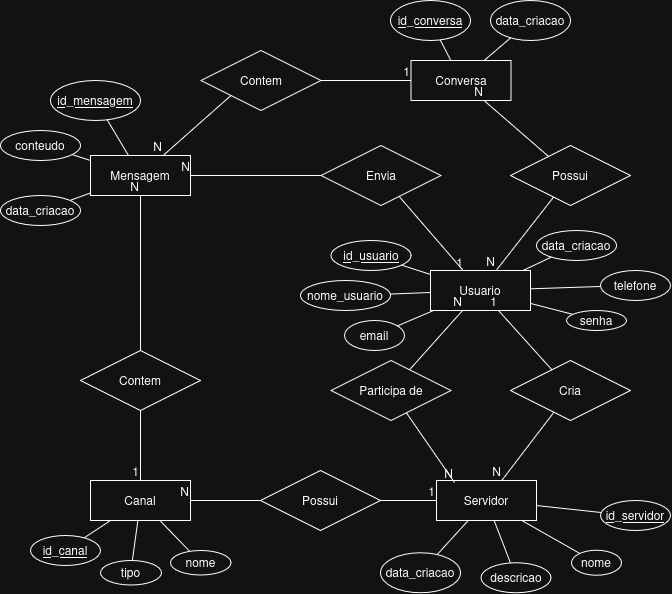

The diagram above was exported from draw.io. Its source (the exported page's mxGraphModel, read from the mxfile embedded in the PNG):
<mxGraphModel dx="1229" dy="596" grid="1" gridSize="10" guides="1" tooltips="1" connect="1" arrows="1" fold="1" page="1" pageScale="1" pageWidth="827" pageHeight="1169" math="0" shadow="0">
  <root>
    <mxCell id="0" />
    <mxCell id="1" parent="0" />
    <mxCell id="SqAnOhlj1ylAzYEAr-E8-1" parent="1" style="whiteSpace=wrap;html=1;align=center;" value="Mensagem" vertex="1">
      <mxGeometry height="40" width="100" x="100" y="205" as="geometry" />
    </mxCell>
    <mxCell id="SqAnOhlj1ylAzYEAr-E8-2" parent="1" style="whiteSpace=wrap;html=1;align=center;" value="Servidor" vertex="1">
      <mxGeometry height="40" width="100" x="446" y="530" as="geometry" />
    </mxCell>
    <mxCell id="SqAnOhlj1ylAzYEAr-E8-7" edge="1" parent="1" source="SqAnOhlj1ylAzYEAr-E8-3" style="rounded=0;orthogonalLoop=1;jettySize=auto;html=1;startArrow=none;startFill=0;endArrow=none;endFill=0;" target="SqAnOhlj1ylAzYEAr-E8-6">
      <mxGeometry relative="1" as="geometry" />
    </mxCell>
    <mxCell id="SqAnOhlj1ylAzYEAr-E8-11" edge="1" parent="1" source="SqAnOhlj1ylAzYEAr-E8-3" style="rounded=0;orthogonalLoop=1;jettySize=auto;html=1;endArrow=none;endFill=0;" target="SqAnOhlj1ylAzYEAr-E8-10">
      <mxGeometry relative="1" as="geometry" />
    </mxCell>
    <mxCell id="SqAnOhlj1ylAzYEAr-E8-12" edge="1" parent="1" source="SqAnOhlj1ylAzYEAr-E8-3" style="rounded=0;orthogonalLoop=1;jettySize=auto;html=1;endArrow=none;endFill=0;" target="SqAnOhlj1ylAzYEAr-E8-9">
      <mxGeometry relative="1" as="geometry" />
    </mxCell>
    <mxCell id="SqAnOhlj1ylAzYEAr-E8-16" edge="1" parent="1" source="SqAnOhlj1ylAzYEAr-E8-3" style="rounded=0;orthogonalLoop=1;jettySize=auto;html=1;endArrow=none;endFill=0;" target="SqAnOhlj1ylAzYEAr-E8-15">
      <mxGeometry relative="1" as="geometry" />
    </mxCell>
    <mxCell id="SqAnOhlj1ylAzYEAr-E8-18" edge="1" parent="1" source="SqAnOhlj1ylAzYEAr-E8-3" style="rounded=0;orthogonalLoop=1;jettySize=auto;html=1;endArrow=none;endFill=0;" target="SqAnOhlj1ylAzYEAr-E8-14">
      <mxGeometry relative="1" as="geometry" />
    </mxCell>
    <mxCell id="SqAnOhlj1ylAzYEAr-E8-19" edge="1" parent="1" source="SqAnOhlj1ylAzYEAr-E8-3" style="rounded=0;orthogonalLoop=1;jettySize=auto;html=1;endArrow=none;endFill=0;" target="SqAnOhlj1ylAzYEAr-E8-8" value="">
      <mxGeometry relative="1" as="geometry" />
    </mxCell>
    <mxCell id="SqAnOhlj1ylAzYEAr-E8-3" parent="1" style="whiteSpace=wrap;html=1;align=center;" value="Usuario" vertex="1">
      <mxGeometry height="40" width="100" x="440" y="320" as="geometry" />
    </mxCell>
    <mxCell id="SqAnOhlj1ylAzYEAr-E8-4" parent="1" style="whiteSpace=wrap;html=1;align=center;" value="Canal" vertex="1">
      <mxGeometry height="40" width="100" x="100" y="530" as="geometry" />
    </mxCell>
    <mxCell id="SqAnOhlj1ylAzYEAr-E8-5" parent="1" style="whiteSpace=wrap;html=1;align=center;" value="Conversa" vertex="1">
      <mxGeometry height="40" width="100" x="420.5" y="110" as="geometry" />
    </mxCell>
    <mxCell id="SqAnOhlj1ylAzYEAr-E8-6" parent="1" style="ellipse;whiteSpace=wrap;html=1;align=center;fontStyle=4;" value="id_usuario" vertex="1">
      <mxGeometry height="30" width="80" x="340.5" y="290" as="geometry" />
    </mxCell>
    <mxCell id="SqAnOhlj1ylAzYEAr-E8-8" parent="1" style="ellipse;whiteSpace=wrap;html=1;align=center;" value="telefone" vertex="1">
      <mxGeometry height="30" width="70" x="610" y="320" as="geometry" />
    </mxCell>
    <mxCell id="SqAnOhlj1ylAzYEAr-E8-9" parent="1" style="ellipse;whiteSpace=wrap;html=1;align=center;" value="email" vertex="1">
      <mxGeometry height="30" width="60" x="354" y="370" as="geometry" />
    </mxCell>
    <mxCell id="SqAnOhlj1ylAzYEAr-E8-10" parent="1" style="ellipse;whiteSpace=wrap;html=1;align=center;" value="nome_usuario" vertex="1">
      <mxGeometry height="30" width="90" x="310" y="330" as="geometry" />
    </mxCell>
    <mxCell id="SqAnOhlj1ylAzYEAr-E8-14" parent="1" style="ellipse;whiteSpace=wrap;html=1;align=center;" value="senha" vertex="1">
      <mxGeometry height="20" width="60" x="576" y="360" as="geometry" />
    </mxCell>
    <mxCell id="SqAnOhlj1ylAzYEAr-E8-15" parent="1" style="ellipse;whiteSpace=wrap;html=1;align=center;" value="data_criacao" vertex="1">
      <mxGeometry height="30" width="80" x="546" y="280" as="geometry" />
    </mxCell>
    <mxCell id="SqAnOhlj1ylAzYEAr-E8-17" edge="1" parent="1" source="SqAnOhlj1ylAzYEAr-E8-14" style="edgeStyle=orthogonalEdgeStyle;rounded=0;orthogonalLoop=1;jettySize=auto;html=1;exitX=0.5;exitY=1;exitDx=0;exitDy=0;" target="SqAnOhlj1ylAzYEAr-E8-14">
      <mxGeometry relative="1" as="geometry" />
    </mxCell>
    <mxCell id="SqAnOhlj1ylAzYEAr-E8-25" edge="1" parent="1" source="SqAnOhlj1ylAzYEAr-E8-20" style="rounded=0;orthogonalLoop=1;jettySize=auto;html=1;endArrow=none;endFill=0;" target="SqAnOhlj1ylAzYEAr-E8-2">
      <mxGeometry relative="1" as="geometry" />
    </mxCell>
    <mxCell id="SqAnOhlj1ylAzYEAr-E8-20" parent="1" style="ellipse;whiteSpace=wrap;html=1;align=center;fontStyle=4;" value="id_servidor" vertex="1">
      <mxGeometry height="30" width="70" x="610" y="550" as="geometry" />
    </mxCell>
    <mxCell id="SqAnOhlj1ylAzYEAr-E8-28" edge="1" parent="1" source="SqAnOhlj1ylAzYEAr-E8-22" style="rounded=0;orthogonalLoop=1;jettySize=auto;html=1;endArrow=none;endFill=0;" target="SqAnOhlj1ylAzYEAr-E8-2" value="">
      <mxGeometry relative="1" as="geometry">
        <mxPoint x="460" y="476.66666666666663" as="targetPoint" />
      </mxGeometry>
    </mxCell>
    <mxCell id="SqAnOhlj1ylAzYEAr-E8-22" parent="1" style="ellipse;whiteSpace=wrap;html=1;align=center;" value="data_criacao" vertex="1">
      <mxGeometry height="40" width="80" x="390" y="602.25" as="geometry" />
    </mxCell>
    <mxCell id="SqAnOhlj1ylAzYEAr-E8-26" edge="1" parent="1" source="SqAnOhlj1ylAzYEAr-E8-23" style="rounded=0;orthogonalLoop=1;jettySize=auto;html=1;endArrow=none;endFill=0;" target="SqAnOhlj1ylAzYEAr-E8-2">
      <mxGeometry relative="1" as="geometry">
        <mxPoint x="460" y="460" as="targetPoint" />
      </mxGeometry>
    </mxCell>
    <mxCell id="SqAnOhlj1ylAzYEAr-E8-23" parent="1" style="ellipse;whiteSpace=wrap;html=1;align=center;" value="nome" vertex="1">
      <mxGeometry height="25" width="50" x="581" y="599.75" as="geometry" />
    </mxCell>
    <mxCell id="SqAnOhlj1ylAzYEAr-E8-27" edge="1" parent="1" source="SqAnOhlj1ylAzYEAr-E8-24" style="rounded=0;orthogonalLoop=1;jettySize=auto;html=1;endArrow=none;endFill=0;" target="SqAnOhlj1ylAzYEAr-E8-2">
      <mxGeometry relative="1" as="geometry">
        <mxPoint x="460" y="461.5527950310559" as="targetPoint" />
      </mxGeometry>
    </mxCell>
    <mxCell id="SqAnOhlj1ylAzYEAr-E8-24" parent="1" style="ellipse;whiteSpace=wrap;html=1;align=center;" value="descricao" vertex="1">
      <mxGeometry height="30" width="70" x="490.5" y="612.25" as="geometry" />
    </mxCell>
    <mxCell id="SqAnOhlj1ylAzYEAr-E8-32" edge="1" parent="1" source="SqAnOhlj1ylAzYEAr-E8-29" style="rounded=0;orthogonalLoop=1;jettySize=auto;html=1;endArrow=none;endFill=0;" target="SqAnOhlj1ylAzYEAr-E8-4">
      <mxGeometry relative="1" as="geometry" />
    </mxCell>
    <mxCell id="SqAnOhlj1ylAzYEAr-E8-29" parent="1" style="ellipse;whiteSpace=wrap;html=1;align=center;fontStyle=4;" value="id_canal" vertex="1">
      <mxGeometry height="30" width="70" x="40" y="585" as="geometry" />
    </mxCell>
    <mxCell id="SqAnOhlj1ylAzYEAr-E8-33" edge="1" parent="1" source="SqAnOhlj1ylAzYEAr-E8-30" style="rounded=0;orthogonalLoop=1;jettySize=auto;html=1;endArrow=none;endFill=0;" target="SqAnOhlj1ylAzYEAr-E8-4">
      <mxGeometry relative="1" as="geometry" />
    </mxCell>
    <mxCell id="SqAnOhlj1ylAzYEAr-E8-30" parent="1" style="ellipse;whiteSpace=wrap;html=1;align=center;" value="nome" vertex="1">
      <mxGeometry height="24.5" width="60.5" x="180" y="600" as="geometry" />
    </mxCell>
    <mxCell id="SqAnOhlj1ylAzYEAr-E8-34" edge="1" parent="1" source="SqAnOhlj1ylAzYEAr-E8-31" style="rounded=0;orthogonalLoop=1;jettySize=auto;html=1;endArrow=none;endFill=0;" target="SqAnOhlj1ylAzYEAr-E8-4">
      <mxGeometry relative="1" as="geometry" />
    </mxCell>
    <mxCell id="SqAnOhlj1ylAzYEAr-E8-31" parent="1" style="ellipse;whiteSpace=wrap;html=1;align=center;" value="tipo" vertex="1">
      <mxGeometry height="24.5" width="61" x="110" y="610" as="geometry" />
    </mxCell>
    <mxCell id="SqAnOhlj1ylAzYEAr-E8-38" edge="1" parent="1" source="SqAnOhlj1ylAzYEAr-E8-35" style="rounded=0;orthogonalLoop=1;jettySize=auto;html=1;endArrow=none;endFill=0;" target="SqAnOhlj1ylAzYEAr-E8-5">
      <mxGeometry relative="1" as="geometry" />
    </mxCell>
    <mxCell id="SqAnOhlj1ylAzYEAr-E8-35" parent="1" style="ellipse;whiteSpace=wrap;html=1;align=center;fontStyle=4;" value="id_conversa" vertex="1">
      <mxGeometry height="40" width="80" x="400" y="50" as="geometry" />
    </mxCell>
    <mxCell id="SqAnOhlj1ylAzYEAr-E8-39" edge="1" parent="1" source="SqAnOhlj1ylAzYEAr-E8-37" style="rounded=0;orthogonalLoop=1;jettySize=auto;html=1;endArrow=none;endFill=0;" target="SqAnOhlj1ylAzYEAr-E8-5">
      <mxGeometry relative="1" as="geometry" />
    </mxCell>
    <mxCell id="SqAnOhlj1ylAzYEAr-E8-37" parent="1" style="ellipse;whiteSpace=wrap;html=1;align=center;" value="data_criacao" vertex="1">
      <mxGeometry height="40" width="80" x="500" y="50" as="geometry" />
    </mxCell>
    <mxCell id="SqAnOhlj1ylAzYEAr-E8-41" edge="1" parent="1" source="SqAnOhlj1ylAzYEAr-E8-40" style="rounded=0;orthogonalLoop=1;jettySize=auto;html=1;endArrow=none;endFill=0;" target="SqAnOhlj1ylAzYEAr-E8-1">
      <mxGeometry relative="1" as="geometry" />
    </mxCell>
    <mxCell id="SqAnOhlj1ylAzYEAr-E8-40" parent="1" style="ellipse;whiteSpace=wrap;html=1;align=center;fontStyle=4;" value="id_mensagem" vertex="1">
      <mxGeometry height="40" width="90" x="60" y="130" as="geometry" />
    </mxCell>
    <mxCell id="SqAnOhlj1ylAzYEAr-E8-43" edge="1" parent="1" source="SqAnOhlj1ylAzYEAr-E8-42" style="rounded=0;orthogonalLoop=1;jettySize=auto;html=1;endArrow=none;endFill=0;" target="SqAnOhlj1ylAzYEAr-E8-1">
      <mxGeometry relative="1" as="geometry" />
    </mxCell>
    <mxCell id="SqAnOhlj1ylAzYEAr-E8-42" parent="1" style="ellipse;whiteSpace=wrap;html=1;align=center;" value="conteudo" vertex="1">
      <mxGeometry height="30" width="80" x="10" y="180" as="geometry" />
    </mxCell>
    <mxCell id="SqAnOhlj1ylAzYEAr-E8-45" edge="1" parent="1" source="SqAnOhlj1ylAzYEAr-E8-44" style="rounded=0;orthogonalLoop=1;jettySize=auto;html=1;endArrow=none;endFill=0;" target="SqAnOhlj1ylAzYEAr-E8-1">
      <mxGeometry relative="1" as="geometry" />
    </mxCell>
    <mxCell id="SqAnOhlj1ylAzYEAr-E8-44" parent="1" style="ellipse;whiteSpace=wrap;html=1;align=center;" value="data_criacao" vertex="1">
      <mxGeometry height="30" width="80" x="10" y="245" as="geometry" />
    </mxCell>
    <mxCell id="SqAnOhlj1ylAzYEAr-E8-46" parent="1" style="shape=rhombus;perimeter=rhombusPerimeter;whiteSpace=wrap;html=1;align=center;" value="Cria" vertex="1">
      <mxGeometry height="60" width="120" x="520" y="410" as="geometry" />
    </mxCell>
    <mxCell id="SqAnOhlj1ylAzYEAr-E8-51" edge="1" parent="1" source="SqAnOhlj1ylAzYEAr-E8-46" style="endArrow=none;html=1;rounded=0;" target="SqAnOhlj1ylAzYEAr-E8-3" value="">
      <mxGeometry relative="1" as="geometry">
        <mxPoint x="210" y="270" as="sourcePoint" />
        <mxPoint x="370" y="270" as="targetPoint" />
      </mxGeometry>
    </mxCell>
    <mxCell id="SqAnOhlj1ylAzYEAr-E8-52" connectable="0" parent="SqAnOhlj1ylAzYEAr-E8-51" style="resizable=0;html=1;whiteSpace=wrap;align=right;verticalAlign=bottom;" value="1" vertex="1">
      <mxGeometry relative="1" x="1" as="geometry" />
    </mxCell>
    <mxCell id="SqAnOhlj1ylAzYEAr-E8-53" edge="1" parent="1" source="SqAnOhlj1ylAzYEAr-E8-46" style="endArrow=none;html=1;rounded=0;" target="SqAnOhlj1ylAzYEAr-E8-2" value="">
      <mxGeometry relative="1" as="geometry">
        <mxPoint x="260" y="450" as="sourcePoint" />
        <mxPoint x="420" y="450" as="targetPoint" />
      </mxGeometry>
    </mxCell>
    <mxCell id="SqAnOhlj1ylAzYEAr-E8-54" connectable="0" parent="SqAnOhlj1ylAzYEAr-E8-53" style="resizable=0;html=1;whiteSpace=wrap;align=right;verticalAlign=bottom;" value="N" vertex="1">
      <mxGeometry relative="1" x="1" as="geometry" />
    </mxCell>
    <mxCell id="SqAnOhlj1ylAzYEAr-E8-55" parent="1" style="shape=rhombus;perimeter=rhombusPerimeter;whiteSpace=wrap;html=1;align=center;" value="Possui" vertex="1">
      <mxGeometry height="60" width="120" x="270" y="520" as="geometry" />
    </mxCell>
    <mxCell id="SqAnOhlj1ylAzYEAr-E8-57" edge="1" parent="1" source="SqAnOhlj1ylAzYEAr-E8-55" style="endArrow=none;html=1;rounded=0;" target="SqAnOhlj1ylAzYEAr-E8-2" value="">
      <mxGeometry relative="1" as="geometry">
        <mxPoint x="260" y="490" as="sourcePoint" />
        <mxPoint x="420" y="490" as="targetPoint" />
      </mxGeometry>
    </mxCell>
    <mxCell id="SqAnOhlj1ylAzYEAr-E8-58" connectable="0" parent="SqAnOhlj1ylAzYEAr-E8-57" style="resizable=0;html=1;whiteSpace=wrap;align=right;verticalAlign=bottom;" value="1" vertex="1">
      <mxGeometry relative="1" x="1" as="geometry" />
    </mxCell>
    <mxCell id="SqAnOhlj1ylAzYEAr-E8-59" edge="1" parent="1" source="SqAnOhlj1ylAzYEAr-E8-55" style="endArrow=none;html=1;rounded=0;" target="SqAnOhlj1ylAzYEAr-E8-4" value="">
      <mxGeometry relative="1" as="geometry">
        <mxPoint x="260" y="490" as="sourcePoint" />
        <mxPoint x="420" y="490" as="targetPoint" />
      </mxGeometry>
    </mxCell>
    <mxCell id="SqAnOhlj1ylAzYEAr-E8-60" connectable="0" parent="SqAnOhlj1ylAzYEAr-E8-59" style="resizable=0;html=1;whiteSpace=wrap;align=right;verticalAlign=bottom;" value="N" vertex="1">
      <mxGeometry relative="1" x="1" as="geometry" />
    </mxCell>
    <mxCell id="SqAnOhlj1ylAzYEAr-E8-61" parent="1" style="shape=rhombus;perimeter=rhombusPerimeter;whiteSpace=wrap;html=1;align=center;" value="Participa de" vertex="1">
      <mxGeometry height="60" width="120" x="340.5" y="410" as="geometry" />
    </mxCell>
    <mxCell id="SqAnOhlj1ylAzYEAr-E8-64" edge="1" parent="1" source="SqAnOhlj1ylAzYEAr-E8-61" style="endArrow=none;html=1;rounded=0;" target="SqAnOhlj1ylAzYEAr-E8-3" value="">
      <mxGeometry relative="1" as="geometry">
        <mxPoint x="260" y="410" as="sourcePoint" />
        <mxPoint x="420" y="410" as="targetPoint" />
      </mxGeometry>
    </mxCell>
    <mxCell id="SqAnOhlj1ylAzYEAr-E8-65" connectable="0" parent="SqAnOhlj1ylAzYEAr-E8-64" style="resizable=0;html=1;whiteSpace=wrap;align=right;verticalAlign=bottom;" value="N" vertex="1">
      <mxGeometry relative="1" x="1" as="geometry" />
    </mxCell>
    <mxCell id="SqAnOhlj1ylAzYEAr-E8-66" edge="1" parent="1" source="SqAnOhlj1ylAzYEAr-E8-61" style="endArrow=none;html=1;rounded=0;entryX=0.18;entryY=0.05;entryDx=0;entryDy=0;entryPerimeter=0;" target="SqAnOhlj1ylAzYEAr-E8-2" value="">
      <mxGeometry relative="1" as="geometry">
        <mxPoint x="260" y="410" as="sourcePoint" />
        <mxPoint x="420" y="410" as="targetPoint" />
      </mxGeometry>
    </mxCell>
    <mxCell id="SqAnOhlj1ylAzYEAr-E8-67" connectable="0" parent="SqAnOhlj1ylAzYEAr-E8-66" style="resizable=0;html=1;whiteSpace=wrap;align=right;verticalAlign=bottom;" value="N" vertex="1">
      <mxGeometry relative="1" x="1" as="geometry" />
    </mxCell>
    <mxCell id="SqAnOhlj1ylAzYEAr-E8-69" parent="1" style="shape=rhombus;perimeter=rhombusPerimeter;whiteSpace=wrap;html=1;align=center;" value="Possui" vertex="1">
      <mxGeometry height="60" width="120" x="520" y="195" as="geometry" />
    </mxCell>
    <mxCell id="SqAnOhlj1ylAzYEAr-E8-70" edge="1" parent="1" source="SqAnOhlj1ylAzYEAr-E8-69" style="endArrow=none;html=1;rounded=0;" target="SqAnOhlj1ylAzYEAr-E8-3" value="">
      <mxGeometry relative="1" as="geometry">
        <mxPoint x="260" y="200" as="sourcePoint" />
        <mxPoint x="420" y="200" as="targetPoint" />
      </mxGeometry>
    </mxCell>
    <mxCell id="SqAnOhlj1ylAzYEAr-E8-71" connectable="0" parent="SqAnOhlj1ylAzYEAr-E8-70" style="resizable=0;html=1;whiteSpace=wrap;align=right;verticalAlign=bottom;" value="N" vertex="1">
      <mxGeometry relative="1" x="1" as="geometry" />
    </mxCell>
    <mxCell id="SqAnOhlj1ylAzYEAr-E8-72" edge="1" parent="1" source="SqAnOhlj1ylAzYEAr-E8-69" style="endArrow=none;html=1;rounded=0;" target="SqAnOhlj1ylAzYEAr-E8-5" value="">
      <mxGeometry relative="1" as="geometry">
        <mxPoint x="260" y="200" as="sourcePoint" />
        <mxPoint x="610" y="160" as="targetPoint" />
      </mxGeometry>
    </mxCell>
    <mxCell id="SqAnOhlj1ylAzYEAr-E8-73" connectable="0" parent="SqAnOhlj1ylAzYEAr-E8-72" style="resizable=0;html=1;whiteSpace=wrap;align=right;verticalAlign=bottom;" value="N" vertex="1">
      <mxGeometry relative="1" x="1" as="geometry" />
    </mxCell>
    <mxCell id="W9_VfTAIX0ByWboabRy2-1" parent="1" style="shape=rhombus;perimeter=rhombusPerimeter;whiteSpace=wrap;html=1;align=center;" value="Envia" vertex="1">
      <mxGeometry height="60" width="120" x="330.5" y="195" as="geometry" />
    </mxCell>
    <mxCell id="W9_VfTAIX0ByWboabRy2-2" edge="1" parent="1" source="W9_VfTAIX0ByWboabRy2-1" style="endArrow=none;html=1;rounded=0;" target="SqAnOhlj1ylAzYEAr-E8-3" value="">
      <mxGeometry relative="1" as="geometry">
        <mxPoint x="190" y="180" as="sourcePoint" />
        <mxPoint x="350" y="180" as="targetPoint" />
      </mxGeometry>
    </mxCell>
    <mxCell id="W9_VfTAIX0ByWboabRy2-3" connectable="0" parent="W9_VfTAIX0ByWboabRy2-2" style="resizable=0;html=1;whiteSpace=wrap;align=right;verticalAlign=bottom;" value="1" vertex="1">
      <mxGeometry relative="1" x="1" as="geometry" />
    </mxCell>
    <mxCell id="W9_VfTAIX0ByWboabRy2-4" edge="1" parent="1" source="W9_VfTAIX0ByWboabRy2-1" style="endArrow=none;html=1;rounded=0;" target="SqAnOhlj1ylAzYEAr-E8-1" value="">
      <mxGeometry relative="1" as="geometry">
        <mxPoint x="190" y="180" as="sourcePoint" />
        <mxPoint x="350" y="180" as="targetPoint" />
      </mxGeometry>
    </mxCell>
    <mxCell id="W9_VfTAIX0ByWboabRy2-5" connectable="0" parent="W9_VfTAIX0ByWboabRy2-4" style="resizable=0;html=1;whiteSpace=wrap;align=right;verticalAlign=bottom;" value="N" vertex="1">
      <mxGeometry relative="1" x="1" as="geometry" />
    </mxCell>
    <mxCell id="W9_VfTAIX0ByWboabRy2-6" parent="1" style="shape=rhombus;perimeter=rhombusPerimeter;whiteSpace=wrap;html=1;align=center;" value="Contem" vertex="1">
      <mxGeometry height="60" width="120" x="90" y="400" as="geometry" />
    </mxCell>
    <mxCell id="W9_VfTAIX0ByWboabRy2-7" edge="1" parent="1" source="W9_VfTAIX0ByWboabRy2-6" style="endArrow=none;html=1;rounded=0;" target="SqAnOhlj1ylAzYEAr-E8-4" value="">
      <mxGeometry relative="1" as="geometry">
        <mxPoint x="400" y="440" as="sourcePoint" />
        <mxPoint x="560" y="440" as="targetPoint" />
      </mxGeometry>
    </mxCell>
    <mxCell id="W9_VfTAIX0ByWboabRy2-8" connectable="0" parent="W9_VfTAIX0ByWboabRy2-7" style="resizable=0;html=1;whiteSpace=wrap;align=right;verticalAlign=bottom;" value="1" vertex="1">
      <mxGeometry relative="1" x="1" as="geometry" />
    </mxCell>
    <mxCell id="W9_VfTAIX0ByWboabRy2-9" edge="1" parent="1" source="W9_VfTAIX0ByWboabRy2-6" style="endArrow=none;html=1;rounded=0;" target="SqAnOhlj1ylAzYEAr-E8-1" value="">
      <mxGeometry relative="1" as="geometry">
        <mxPoint x="400" y="440" as="sourcePoint" />
        <mxPoint x="170" y="290" as="targetPoint" />
      </mxGeometry>
    </mxCell>
    <mxCell id="W9_VfTAIX0ByWboabRy2-10" connectable="0" parent="W9_VfTAIX0ByWboabRy2-9" style="resizable=0;html=1;whiteSpace=wrap;align=right;verticalAlign=bottom;" value="N" vertex="1">
      <mxGeometry relative="1" x="1" as="geometry" />
    </mxCell>
    <mxCell id="W9_VfTAIX0ByWboabRy2-11" parent="1" style="shape=rhombus;perimeter=rhombusPerimeter;whiteSpace=wrap;html=1;align=center;" value="Contem" vertex="1">
      <mxGeometry height="60" width="120" x="210.5" y="100" as="geometry" />
    </mxCell>
    <mxCell id="W9_VfTAIX0ByWboabRy2-12" edge="1" parent="1" source="W9_VfTAIX0ByWboabRy2-11" style="endArrow=none;html=1;rounded=0;" target="SqAnOhlj1ylAzYEAr-E8-5" value="">
      <mxGeometry relative="1" as="geometry">
        <mxPoint x="330" y="220" as="sourcePoint" />
        <mxPoint x="490" y="220" as="targetPoint" />
      </mxGeometry>
    </mxCell>
    <mxCell id="W9_VfTAIX0ByWboabRy2-13" connectable="0" parent="W9_VfTAIX0ByWboabRy2-12" style="resizable=0;html=1;whiteSpace=wrap;align=right;verticalAlign=bottom;" value="1" vertex="1">
      <mxGeometry relative="1" x="1" as="geometry" />
    </mxCell>
    <mxCell id="W9_VfTAIX0ByWboabRy2-14" edge="1" parent="1" source="W9_VfTAIX0ByWboabRy2-11" style="endArrow=none;html=1;rounded=0;exitX=0;exitY=1;exitDx=0;exitDy=0;" target="SqAnOhlj1ylAzYEAr-E8-1" value="">
      <mxGeometry relative="1" as="geometry">
        <mxPoint x="330" y="220" as="sourcePoint" />
        <mxPoint x="490" y="220" as="targetPoint" />
      </mxGeometry>
    </mxCell>
    <mxCell id="W9_VfTAIX0ByWboabRy2-15" connectable="0" parent="W9_VfTAIX0ByWboabRy2-14" style="resizable=0;html=1;whiteSpace=wrap;align=right;verticalAlign=bottom;" value="N" vertex="1">
      <mxGeometry relative="1" x="1" as="geometry" />
    </mxCell>
  </root>
</mxGraphModel>